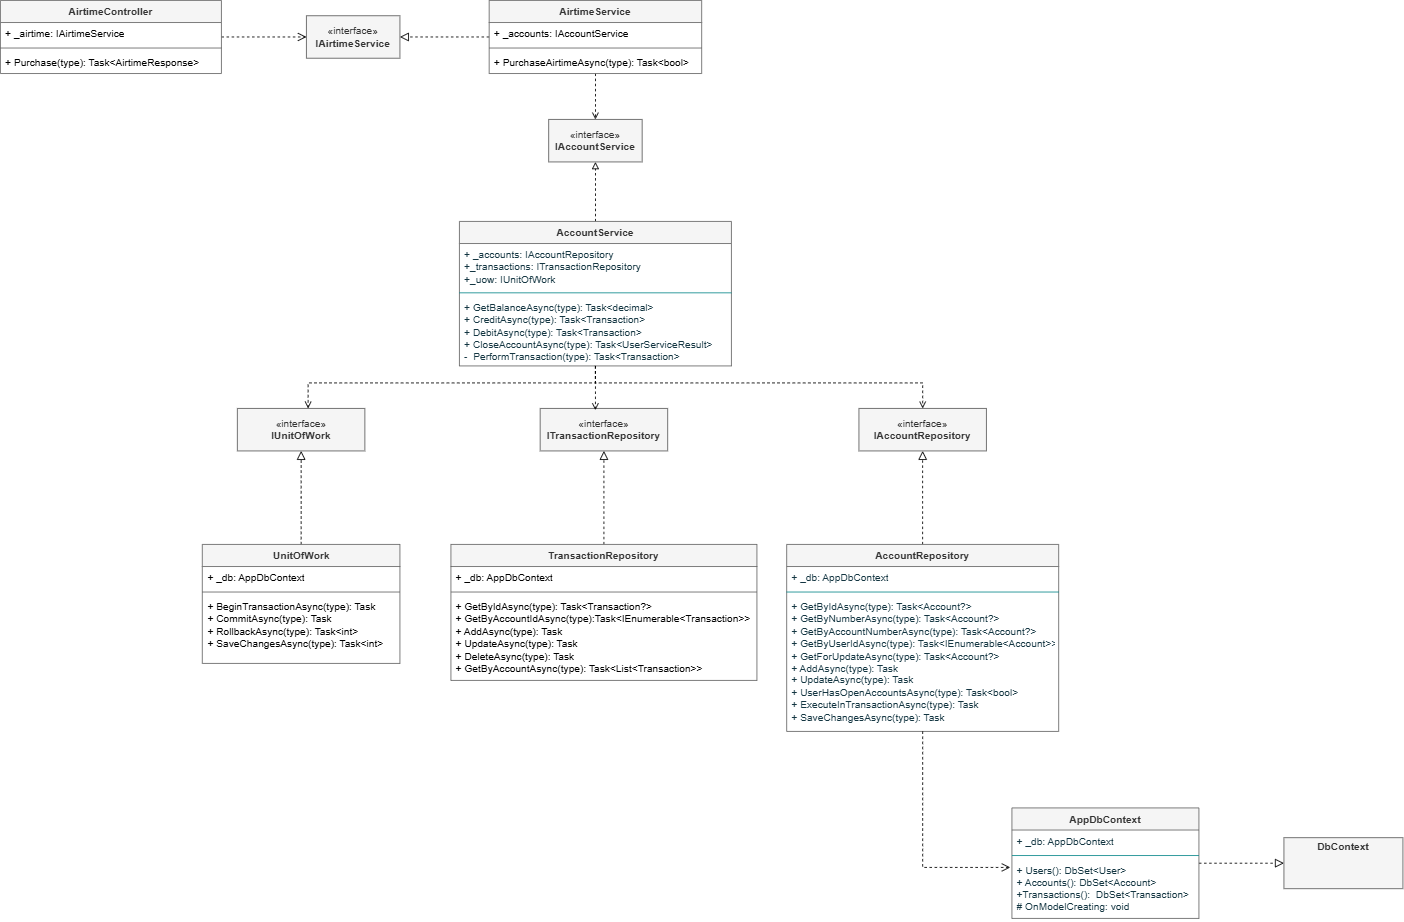

The diagram above was exported from draw.io. Its source (the exported page's mxGraphModel, read from the mxfile embedded in the PNG):
<mxGraphModel dx="2572" dy="465" grid="1" gridSize="10" guides="1" tooltips="1" connect="1" arrows="1" fold="1" page="1" pageScale="1" pageWidth="850" pageHeight="1100" math="0" shadow="0">
  <root>
    <mxCell id="0" />
    <mxCell id="1" parent="0" />
    <mxCell id="MWJMA1ZQnTVxFhpO5jUt-48" edge="1" parent="1" source="MWJMA1ZQnTVxFhpO5jUt-1" style="edgeStyle=orthogonalEdgeStyle;rounded=0;orthogonalLoop=1;jettySize=auto;html=1;entryX=0.5;entryY=0;entryDx=0;entryDy=0;endArrow=open;endFill=0;dashed=1;" target="MWJMA1ZQnTVxFhpO5jUt-5">
      <mxGeometry relative="1" as="geometry" />
    </mxCell>
    <mxCell id="MWJMA1ZQnTVxFhpO5jUt-57" edge="1" parent="1" source="MWJMA1ZQnTVxFhpO5jUt-1" style="edgeStyle=orthogonalEdgeStyle;rounded=0;orthogonalLoop=1;jettySize=auto;html=1;entryX=1;entryY=0.5;entryDx=0;entryDy=0;endArrow=block;endFill=0;dashed=1;endSize=8;" target="MWJMA1ZQnTVxFhpO5jUt-53">
      <mxGeometry relative="1" as="geometry" />
    </mxCell>
    <mxCell id="MWJMA1ZQnTVxFhpO5jUt-1" parent="1" style="swimlane;fontStyle=1;align=center;verticalAlign=top;childLayout=stackLayout;horizontal=1;startSize=26;horizontalStack=0;resizeParent=1;resizeParentMax=0;resizeLast=0;collapsible=1;marginBottom=0;whiteSpace=wrap;html=1;fillColor=#f5f5f5;fontColor=#333333;strokeColor=#666666;" value="AirtimeService" vertex="1">
      <mxGeometry height="86" width="250" x="-595" y="190" as="geometry" />
    </mxCell>
    <mxCell id="MWJMA1ZQnTVxFhpO5jUt-2" parent="MWJMA1ZQnTVxFhpO5jUt-1" style="text;strokeColor=none;fillColor=none;align=left;verticalAlign=top;spacingLeft=4;spacingRight=4;overflow=hidden;rotatable=0;points=[[0,0.5],[1,0.5]];portConstraint=eastwest;whiteSpace=wrap;html=1;" value="+ _accounts: IAccountService" vertex="1">
      <mxGeometry height="26" width="250" y="26" as="geometry" />
    </mxCell>
    <mxCell id="MWJMA1ZQnTVxFhpO5jUt-3" parent="MWJMA1ZQnTVxFhpO5jUt-1" style="line;strokeWidth=1;fillColor=none;align=left;verticalAlign=middle;spacingTop=-1;spacingLeft=3;spacingRight=3;rotatable=0;labelPosition=right;points=[];portConstraint=eastwest;strokeColor=inherit;" value="" vertex="1">
      <mxGeometry height="8" width="250" y="52" as="geometry" />
    </mxCell>
    <mxCell id="MWJMA1ZQnTVxFhpO5jUt-4" parent="MWJMA1ZQnTVxFhpO5jUt-1" style="text;strokeColor=none;fillColor=none;align=left;verticalAlign=top;spacingLeft=4;spacingRight=4;overflow=hidden;rotatable=0;points=[[0,0.5],[1,0.5]];portConstraint=eastwest;whiteSpace=wrap;html=1;" value="+ PurchaseAirtimeAsync(type): Task&amp;lt;bool&amp;gt;" vertex="1">
      <mxGeometry height="26" width="250" y="60" as="geometry" />
    </mxCell>
    <mxCell id="MWJMA1ZQnTVxFhpO5jUt-5" parent="1" style="html=1;whiteSpace=wrap;fillColor=#f5f5f5;fontColor=#333333;strokeColor=#666666;" value="«interface»&lt;br&gt;&lt;b&gt;IAccountService&lt;/b&gt;" vertex="1">
      <mxGeometry height="50" width="110" x="-525" y="330" as="geometry" />
    </mxCell>
    <mxCell id="MWJMA1ZQnTVxFhpO5jUt-16" edge="1" parent="1" source="MWJMA1ZQnTVxFhpO5jUt-10" style="edgeStyle=orthogonalEdgeStyle;rounded=0;orthogonalLoop=1;jettySize=auto;html=1;entryX=0.5;entryY=1;entryDx=0;entryDy=0;endArrow=block;endFill=0;endSize=8;dashed=1;" target="MWJMA1ZQnTVxFhpO5jUt-14">
      <mxGeometry relative="1" as="geometry" />
    </mxCell>
    <mxCell id="MWJMA1ZQnTVxFhpO5jUt-10" parent="1" style="swimlane;fontStyle=1;align=center;verticalAlign=top;childLayout=stackLayout;horizontal=1;startSize=26;horizontalStack=0;resizeParent=1;resizeParentMax=0;resizeLast=0;collapsible=1;marginBottom=0;whiteSpace=wrap;html=1;labelBackgroundColor=none;fillColor=#f5f5f5;strokeColor=#666666;fontColor=#333333;" value="AccountRepository" vertex="1">
      <mxGeometry height="220" width="320" x="-245" y="830" as="geometry" />
    </mxCell>
    <mxCell id="MWJMA1ZQnTVxFhpO5jUt-11" parent="MWJMA1ZQnTVxFhpO5jUt-10" style="text;strokeColor=none;fillColor=none;align=left;verticalAlign=top;spacingLeft=4;spacingRight=4;overflow=hidden;rotatable=0;points=[[0,0.5],[1,0.5]];portConstraint=eastwest;whiteSpace=wrap;html=1;labelBackgroundColor=none;fontColor=#143642;" value="+ _db: AppDbContext" vertex="1">
      <mxGeometry height="26" width="320" y="26" as="geometry" />
    </mxCell>
    <mxCell id="MWJMA1ZQnTVxFhpO5jUt-12" parent="MWJMA1ZQnTVxFhpO5jUt-10" style="line;strokeWidth=1;fillColor=none;align=left;verticalAlign=middle;spacingTop=-1;spacingLeft=3;spacingRight=3;rotatable=0;labelPosition=right;points=[];portConstraint=eastwest;strokeColor=#0F8B8D;labelBackgroundColor=none;fontColor=#143642;" value="" vertex="1">
      <mxGeometry height="8" width="320" y="52" as="geometry" />
    </mxCell>
    <mxCell id="MWJMA1ZQnTVxFhpO5jUt-13" parent="MWJMA1ZQnTVxFhpO5jUt-10" style="text;strokeColor=none;fillColor=none;align=left;verticalAlign=top;spacingLeft=4;spacingRight=4;overflow=hidden;rotatable=0;points=[[0,0.5],[1,0.5]];portConstraint=eastwest;whiteSpace=wrap;html=1;labelBackgroundColor=none;fontColor=#143642;" value="+ GetByIdAsync(type): Task&amp;lt;Account?&amp;gt;&lt;div&gt;+ GetByNumberAsync(type):&amp;nbsp;Task&amp;lt;Account?&amp;gt;&lt;/div&gt;&lt;div&gt;+ GetByAccountNumberAsync(type):&amp;nbsp;Task&amp;lt;Account?&amp;gt;&lt;/div&gt;&lt;div&gt;+&amp;nbsp;GetByUserIdAsync(type):&amp;nbsp;Task&amp;lt;IEnumerable&amp;lt;Account&amp;gt;&amp;gt;&lt;/div&gt;&lt;div&gt;+ GetForUpdateAsync(type):&amp;nbsp;Task&amp;lt;Account?&amp;gt;&lt;/div&gt;&lt;div&gt;+&amp;nbsp;AddAsync(type):&amp;nbsp;Task&lt;/div&gt;&lt;div&gt;+&amp;nbsp;UpdateAsync(type):&amp;nbsp;Task&lt;/div&gt;&lt;div&gt;+&amp;nbsp;UserHasOpenAccountsAsync(type):&amp;nbsp;Task&amp;lt;bool&amp;gt;&lt;/div&gt;&lt;div&gt;+&amp;nbsp;ExecuteInTransactionAsync(type):&amp;nbsp;Task&lt;/div&gt;&lt;div&gt;+&amp;nbsp;SaveChangesAsync(type):&amp;nbsp;Task&lt;/div&gt;" vertex="1">
      <mxGeometry height="160" width="320" y="60" as="geometry" />
    </mxCell>
    <mxCell id="MWJMA1ZQnTVxFhpO5jUt-14" parent="1" style="html=1;whiteSpace=wrap;labelBackgroundColor=none;fillColor=#f5f5f5;strokeColor=#666666;fontColor=#333333;" value="«interface»&lt;br&gt;&lt;b&gt;IAccountRepository&lt;/b&gt;" vertex="1">
      <mxGeometry height="50" width="150" x="-160" y="670" as="geometry" />
    </mxCell>
    <mxCell id="MWJMA1ZQnTVxFhpO5jUt-23" edge="1" parent="1" source="MWJMA1ZQnTVxFhpO5jUt-18" style="edgeStyle=orthogonalEdgeStyle;rounded=0;orthogonalLoop=1;jettySize=auto;html=1;entryX=0;entryY=0.5;entryDx=0;entryDy=0;endArrow=block;endFill=0;dashed=1;endSize=8;" target="MWJMA1ZQnTVxFhpO5jUt-22">
      <mxGeometry relative="1" as="geometry" />
    </mxCell>
    <mxCell id="MWJMA1ZQnTVxFhpO5jUt-18" parent="1" style="swimlane;fontStyle=1;align=center;verticalAlign=top;childLayout=stackLayout;horizontal=1;startSize=26;horizontalStack=0;resizeParent=1;resizeParentMax=0;resizeLast=0;collapsible=1;marginBottom=0;whiteSpace=wrap;html=1;labelBackgroundColor=none;fillColor=#f5f5f5;strokeColor=#666666;fontColor=#333333;" value="AppDbContext" vertex="1">
      <mxGeometry height="130" width="220" x="20" y="1140" as="geometry" />
    </mxCell>
    <mxCell id="MWJMA1ZQnTVxFhpO5jUt-19" parent="MWJMA1ZQnTVxFhpO5jUt-18" style="text;strokeColor=none;fillColor=none;align=left;verticalAlign=top;spacingLeft=4;spacingRight=4;overflow=hidden;rotatable=0;points=[[0,0.5],[1,0.5]];portConstraint=eastwest;whiteSpace=wrap;html=1;labelBackgroundColor=none;fontColor=#143642;" value="+ _db: AppDbContext" vertex="1">
      <mxGeometry height="26" width="220" y="26" as="geometry" />
    </mxCell>
    <mxCell id="MWJMA1ZQnTVxFhpO5jUt-20" parent="MWJMA1ZQnTVxFhpO5jUt-18" style="line;strokeWidth=1;fillColor=none;align=left;verticalAlign=middle;spacingTop=-1;spacingLeft=3;spacingRight=3;rotatable=0;labelPosition=right;points=[];portConstraint=eastwest;strokeColor=#0F8B8D;labelBackgroundColor=none;fontColor=#143642;" value="" vertex="1">
      <mxGeometry height="8" width="220" y="52" as="geometry" />
    </mxCell>
    <mxCell id="MWJMA1ZQnTVxFhpO5jUt-21" parent="MWJMA1ZQnTVxFhpO5jUt-18" style="text;strokeColor=none;fillColor=none;align=left;verticalAlign=top;spacingLeft=4;spacingRight=4;overflow=hidden;rotatable=0;points=[[0,0.5],[1,0.5]];portConstraint=eastwest;whiteSpace=wrap;html=1;labelBackgroundColor=none;fontColor=#143642;" value="+ Users(): DbSet&amp;lt;User&amp;gt;&lt;div&gt;+&amp;nbsp;Accounts():&amp;nbsp;DbSet&amp;lt;Account&amp;gt;&lt;/div&gt;&lt;div&gt;+Transactions():&amp;nbsp;&amp;nbsp;DbSet&amp;lt;Transaction&amp;gt;&lt;/div&gt;&lt;div&gt;#&amp;nbsp;OnModelCreating: void&lt;/div&gt;" vertex="1">
      <mxGeometry height="70" width="220" y="60" as="geometry" />
    </mxCell>
    <mxCell id="MWJMA1ZQnTVxFhpO5jUt-22" parent="1" style="verticalAlign=top;align=left;overflow=fill;html=1;whiteSpace=wrap;fillColor=#f5f5f5;strokeColor=#666666;fontColor=#333333;" value="&lt;p style=&quot;margin:0px;margin-top:4px;text-align:center;&quot;&gt;&lt;b&gt;DbContext&lt;/b&gt;&lt;/p&gt;" vertex="1">
      <mxGeometry height="60" width="140" x="340" y="1175" as="geometry" />
    </mxCell>
    <mxCell id="MWJMA1ZQnTVxFhpO5jUt-26" edge="1" parent="1" source="MWJMA1ZQnTVxFhpO5jUt-10" style="edgeStyle=orthogonalEdgeStyle;rounded=0;orthogonalLoop=1;jettySize=auto;html=1;entryX=-0.009;entryY=0.143;entryDx=0;entryDy=0;entryPerimeter=0;endArrow=open;endFill=0;dashed=1;endSize=8;" target="MWJMA1ZQnTVxFhpO5jUt-21">
      <mxGeometry relative="1" as="geometry" />
    </mxCell>
    <mxCell id="MWJMA1ZQnTVxFhpO5jUt-33" edge="1" parent="1" source="MWJMA1ZQnTVxFhpO5jUt-28" style="edgeStyle=orthogonalEdgeStyle;rounded=0;orthogonalLoop=1;jettySize=auto;html=1;entryX=0.5;entryY=1;entryDx=0;entryDy=0;endArrow=block;endFill=0;dashed=1;endSize=8;" target="MWJMA1ZQnTVxFhpO5jUt-32">
      <mxGeometry relative="1" as="geometry" />
    </mxCell>
    <mxCell id="MWJMA1ZQnTVxFhpO5jUt-28" parent="1" style="swimlane;fontStyle=1;align=center;verticalAlign=top;childLayout=stackLayout;horizontal=1;startSize=26;horizontalStack=0;resizeParent=1;resizeParentMax=0;resizeLast=0;collapsible=1;marginBottom=0;whiteSpace=wrap;html=1;fillColor=#f5f5f5;strokeColor=#666666;fontColor=#333333;" value="TransactionRepository" vertex="1">
      <mxGeometry height="160" width="360" x="-640" y="830" as="geometry" />
    </mxCell>
    <mxCell id="MWJMA1ZQnTVxFhpO5jUt-29" parent="MWJMA1ZQnTVxFhpO5jUt-28" style="text;strokeColor=none;fillColor=none;align=left;verticalAlign=top;spacingLeft=4;spacingRight=4;overflow=hidden;rotatable=0;points=[[0,0.5],[1,0.5]];portConstraint=eastwest;whiteSpace=wrap;html=1;" value="+ _db: AppDbContext" vertex="1">
      <mxGeometry height="26" width="360" y="26" as="geometry" />
    </mxCell>
    <mxCell id="MWJMA1ZQnTVxFhpO5jUt-30" parent="MWJMA1ZQnTVxFhpO5jUt-28" style="line;strokeWidth=1;fillColor=none;align=left;verticalAlign=middle;spacingTop=-1;spacingLeft=3;spacingRight=3;rotatable=0;labelPosition=right;points=[];portConstraint=eastwest;strokeColor=inherit;" value="" vertex="1">
      <mxGeometry height="8" width="360" y="52" as="geometry" />
    </mxCell>
    <mxCell id="MWJMA1ZQnTVxFhpO5jUt-31" parent="MWJMA1ZQnTVxFhpO5jUt-28" style="text;strokeColor=none;fillColor=none;align=left;verticalAlign=top;spacingLeft=4;spacingRight=4;overflow=hidden;rotatable=0;points=[[0,0.5],[1,0.5]];portConstraint=eastwest;whiteSpace=wrap;html=1;" value="+ GetByIdAsync(type): Task&amp;lt;Transaction?&amp;gt;&lt;div&gt;+&amp;nbsp;GetByAccountIdAsync(type):Task&amp;lt;IEnumerable&amp;lt;Transaction&amp;gt;&amp;gt;&lt;/div&gt;&lt;div&gt;+&amp;nbsp;AddAsync(type):&amp;nbsp;Task&lt;/div&gt;&lt;div&gt;+&amp;nbsp;UpdateAsync(type):&amp;nbsp;Task&lt;/div&gt;&lt;div&gt;+&amp;nbsp;DeleteAsync(type):&amp;nbsp;Task&lt;/div&gt;&lt;div&gt;+&amp;nbsp;GetByAccountAsync(type):&amp;nbsp;Task&amp;lt;List&amp;lt;Transaction&amp;gt;&amp;gt;&lt;/div&gt;" vertex="1">
      <mxGeometry height="100" width="360" y="60" as="geometry" />
    </mxCell>
    <mxCell id="MWJMA1ZQnTVxFhpO5jUt-32" parent="1" style="html=1;whiteSpace=wrap;labelBackgroundColor=none;fillColor=#f5f5f5;strokeColor=#666666;fontColor=#333333;" value="«interface»&lt;br&gt;&lt;b&gt;ITransactionRepository&lt;/b&gt;" vertex="1">
      <mxGeometry height="50" width="150" x="-535" y="670" as="geometry" />
    </mxCell>
    <mxCell id="MWJMA1ZQnTVxFhpO5jUt-39" edge="1" parent="1" source="MWJMA1ZQnTVxFhpO5jUt-34" style="edgeStyle=orthogonalEdgeStyle;rounded=0;orthogonalLoop=1;jettySize=auto;html=1;endArrow=block;endFill=0;dashed=1;endSize=8;" target="MWJMA1ZQnTVxFhpO5jUt-38">
      <mxGeometry relative="1" as="geometry" />
    </mxCell>
    <mxCell id="MWJMA1ZQnTVxFhpO5jUt-34" parent="1" style="swimlane;fontStyle=1;align=center;verticalAlign=top;childLayout=stackLayout;horizontal=1;startSize=26;horizontalStack=0;resizeParent=1;resizeParentMax=0;resizeLast=0;collapsible=1;marginBottom=0;whiteSpace=wrap;html=1;fillColor=#f5f5f5;strokeColor=#666666;fontColor=#333333;" value="UnitOfWork" vertex="1">
      <mxGeometry height="140" width="232.5" x="-932.5" y="830" as="geometry" />
    </mxCell>
    <mxCell id="MWJMA1ZQnTVxFhpO5jUt-35" parent="MWJMA1ZQnTVxFhpO5jUt-34" style="text;strokeColor=none;fillColor=none;align=left;verticalAlign=top;spacingLeft=4;spacingRight=4;overflow=hidden;rotatable=0;points=[[0,0.5],[1,0.5]];portConstraint=eastwest;whiteSpace=wrap;html=1;" value="+ _db: AppDbContext" vertex="1">
      <mxGeometry height="26" width="232.5" y="26" as="geometry" />
    </mxCell>
    <mxCell id="MWJMA1ZQnTVxFhpO5jUt-36" parent="MWJMA1ZQnTVxFhpO5jUt-34" style="line;strokeWidth=1;fillColor=none;align=left;verticalAlign=middle;spacingTop=-1;spacingLeft=3;spacingRight=3;rotatable=0;labelPosition=right;points=[];portConstraint=eastwest;strokeColor=inherit;" value="" vertex="1">
      <mxGeometry height="8" width="232.5" y="52" as="geometry" />
    </mxCell>
    <mxCell id="MWJMA1ZQnTVxFhpO5jUt-37" parent="MWJMA1ZQnTVxFhpO5jUt-34" style="text;strokeColor=none;fillColor=none;align=left;verticalAlign=top;spacingLeft=4;spacingRight=4;overflow=hidden;rotatable=0;points=[[0,0.5],[1,0.5]];portConstraint=eastwest;whiteSpace=wrap;html=1;" value="+ BeginTransactionAsync(type): Task&lt;div&gt;+&amp;nbsp;CommitAsync(type):&amp;nbsp;Task&lt;/div&gt;&lt;div&gt;+&amp;nbsp;RollbackAsync(type):&amp;nbsp;Task&amp;lt;int&amp;gt;&lt;/div&gt;&lt;div&gt;+ SaveChangesAsync(type):&amp;nbsp;Task&amp;lt;int&amp;gt;&lt;br&gt;&lt;div&gt;&lt;br&gt;&lt;br&gt;&lt;/div&gt;&lt;/div&gt;" vertex="1">
      <mxGeometry height="80" width="232.5" y="60" as="geometry" />
    </mxCell>
    <mxCell id="MWJMA1ZQnTVxFhpO5jUt-38" parent="1" style="html=1;whiteSpace=wrap;labelBackgroundColor=none;fillColor=#f5f5f5;strokeColor=#666666;fontColor=#333333;" value="«interface»&lt;br&gt;&lt;b&gt;IUnitOfWork&lt;/b&gt;" vertex="1">
      <mxGeometry height="50" width="150" x="-891.25" y="670" as="geometry" />
    </mxCell>
    <mxCell id="MWJMA1ZQnTVxFhpO5jUt-44" edge="1" parent="1" source="MWJMA1ZQnTVxFhpO5jUt-40" style="edgeStyle=orthogonalEdgeStyle;rounded=0;orthogonalLoop=1;jettySize=auto;html=1;entryX=0.5;entryY=1;entryDx=0;entryDy=0;endArrow=block;endFill=0;dashed=1;" target="MWJMA1ZQnTVxFhpO5jUt-5">
      <mxGeometry relative="1" as="geometry" />
    </mxCell>
    <mxCell id="MWJMA1ZQnTVxFhpO5jUt-46" edge="1" parent="1" source="MWJMA1ZQnTVxFhpO5jUt-40" style="edgeStyle=orthogonalEdgeStyle;rounded=0;orthogonalLoop=1;jettySize=auto;html=1;dashed=1;endArrow=open;endFill=0;" target="MWJMA1ZQnTVxFhpO5jUt-14">
      <mxGeometry relative="1" as="geometry">
        <Array as="points">
          <mxPoint x="-470" y="640" />
          <mxPoint x="-85" y="640" />
        </Array>
      </mxGeometry>
    </mxCell>
    <mxCell id="MWJMA1ZQnTVxFhpO5jUt-40" parent="1" style="swimlane;fontStyle=1;align=center;verticalAlign=top;childLayout=stackLayout;horizontal=1;startSize=26;horizontalStack=0;resizeParent=1;resizeParentMax=0;resizeLast=0;collapsible=1;marginBottom=0;whiteSpace=wrap;html=1;labelBackgroundColor=none;fillColor=#f5f5f5;strokeColor=#666666;fontColor=#333333;" value="AccountService" vertex="1">
      <mxGeometry height="170" width="320" x="-630" y="450" as="geometry" />
    </mxCell>
    <mxCell id="MWJMA1ZQnTVxFhpO5jUt-41" parent="MWJMA1ZQnTVxFhpO5jUt-40" style="text;strokeColor=none;fillColor=none;align=left;verticalAlign=top;spacingLeft=4;spacingRight=4;overflow=hidden;rotatable=0;points=[[0,0.5],[1,0.5]];portConstraint=eastwest;whiteSpace=wrap;html=1;labelBackgroundColor=none;fontColor=#143642;" value="+ _accounts: IAccountRepository&lt;div&gt;+_transactions:&amp;nbsp;ITransactionRepository&lt;/div&gt;&lt;div&gt;+_uow:&amp;nbsp;IUnitOfWork&lt;/div&gt;&lt;div&gt;&lt;br&gt;&lt;/div&gt;" vertex="1">
      <mxGeometry height="54" width="320" y="26" as="geometry" />
    </mxCell>
    <mxCell id="MWJMA1ZQnTVxFhpO5jUt-42" parent="MWJMA1ZQnTVxFhpO5jUt-40" style="line;strokeWidth=1;fillColor=none;align=left;verticalAlign=middle;spacingTop=-1;spacingLeft=3;spacingRight=3;rotatable=0;labelPosition=right;points=[];portConstraint=eastwest;strokeColor=#0F8B8D;labelBackgroundColor=none;fontColor=#143642;" value="" vertex="1">
      <mxGeometry height="8" width="320" y="80" as="geometry" />
    </mxCell>
    <mxCell id="MWJMA1ZQnTVxFhpO5jUt-43" parent="MWJMA1ZQnTVxFhpO5jUt-40" style="text;strokeColor=none;fillColor=none;align=left;verticalAlign=top;spacingLeft=4;spacingRight=4;overflow=hidden;rotatable=0;points=[[0,0.5],[1,0.5]];portConstraint=eastwest;whiteSpace=wrap;html=1;labelBackgroundColor=none;fontColor=#143642;" value="+ GetBalanceAsync(type): Task&amp;lt;decimal&amp;gt;&lt;div&gt;+ CreditAsync(type): Task&amp;lt;Transaction&amp;gt;&lt;br&gt;&lt;div&gt;+&amp;nbsp;DebitAsync(type):&amp;nbsp;Task&amp;lt;Transaction&amp;gt;&lt;/div&gt;&lt;/div&gt;&lt;div&gt;+&amp;nbsp;CloseAccountAsync(type):&amp;nbsp;Task&amp;lt;UserServiceResult&amp;gt;&lt;/div&gt;&lt;div&gt;-&amp;nbsp;&amp;nbsp;PerformTransaction(type):&amp;nbsp;Task&amp;lt;Transaction&amp;gt;&lt;/div&gt;&lt;div&gt;&lt;br&gt;&lt;/div&gt;" vertex="1">
      <mxGeometry height="82" width="320" y="88" as="geometry" />
    </mxCell>
    <mxCell id="MWJMA1ZQnTVxFhpO5jUt-45" edge="1" parent="1" source="MWJMA1ZQnTVxFhpO5jUt-40" style="edgeStyle=orthogonalEdgeStyle;rounded=0;orthogonalLoop=1;jettySize=auto;html=1;entryX=0.555;entryY=0;entryDx=0;entryDy=0;entryPerimeter=0;dashed=1;endArrow=open;endFill=0;" target="MWJMA1ZQnTVxFhpO5jUt-38">
      <mxGeometry relative="1" as="geometry">
        <Array as="points">
          <mxPoint x="-470" y="640" />
          <mxPoint x="-808" y="640" />
        </Array>
      </mxGeometry>
    </mxCell>
    <mxCell id="MWJMA1ZQnTVxFhpO5jUt-47" edge="1" parent="1" source="MWJMA1ZQnTVxFhpO5jUt-40" style="edgeStyle=orthogonalEdgeStyle;rounded=0;orthogonalLoop=1;jettySize=auto;html=1;entryX=0.433;entryY=0.04;entryDx=0;entryDy=0;entryPerimeter=0;dashed=1;endArrow=open;endFill=0;" target="MWJMA1ZQnTVxFhpO5jUt-32">
      <mxGeometry relative="1" as="geometry" />
    </mxCell>
    <mxCell id="MWJMA1ZQnTVxFhpO5jUt-55" edge="1" parent="1" source="MWJMA1ZQnTVxFhpO5jUt-49" style="edgeStyle=orthogonalEdgeStyle;rounded=0;orthogonalLoop=1;jettySize=auto;html=1;entryX=0;entryY=0.5;entryDx=0;entryDy=0;endArrow=open;endFill=0;dashed=1;endSize=8;" target="MWJMA1ZQnTVxFhpO5jUt-53">
      <mxGeometry relative="1" as="geometry" />
    </mxCell>
    <mxCell id="MWJMA1ZQnTVxFhpO5jUt-49" parent="1" style="swimlane;fontStyle=1;align=center;verticalAlign=top;childLayout=stackLayout;horizontal=1;startSize=26;horizontalStack=0;resizeParent=1;resizeParentMax=0;resizeLast=0;collapsible=1;marginBottom=0;whiteSpace=wrap;html=1;fillColor=#f5f5f5;fontColor=#333333;strokeColor=#666666;" value="AirtimeController" vertex="1">
      <mxGeometry height="86" width="260" x="-1170" y="190" as="geometry" />
    </mxCell>
    <mxCell id="MWJMA1ZQnTVxFhpO5jUt-50" parent="MWJMA1ZQnTVxFhpO5jUt-49" style="text;strokeColor=none;fillColor=none;align=left;verticalAlign=top;spacingLeft=4;spacingRight=4;overflow=hidden;rotatable=0;points=[[0,0.5],[1,0.5]];portConstraint=eastwest;whiteSpace=wrap;html=1;" value="+ _airtime: IAirtimeService" vertex="1">
      <mxGeometry height="26" width="260" y="26" as="geometry" />
    </mxCell>
    <mxCell id="MWJMA1ZQnTVxFhpO5jUt-51" parent="MWJMA1ZQnTVxFhpO5jUt-49" style="line;strokeWidth=1;fillColor=none;align=left;verticalAlign=middle;spacingTop=-1;spacingLeft=3;spacingRight=3;rotatable=0;labelPosition=right;points=[];portConstraint=eastwest;strokeColor=inherit;" value="" vertex="1">
      <mxGeometry height="8" width="260" y="52" as="geometry" />
    </mxCell>
    <mxCell id="MWJMA1ZQnTVxFhpO5jUt-52" parent="MWJMA1ZQnTVxFhpO5jUt-49" style="text;strokeColor=none;fillColor=none;align=left;verticalAlign=top;spacingLeft=4;spacingRight=4;overflow=hidden;rotatable=0;points=[[0,0.5],[1,0.5]];portConstraint=eastwest;whiteSpace=wrap;html=1;" value="+ Purchase(type): Task&amp;lt;AirtimeResponse&amp;gt;" vertex="1">
      <mxGeometry height="26" width="260" y="60" as="geometry" />
    </mxCell>
    <mxCell id="MWJMA1ZQnTVxFhpO5jUt-53" parent="1" style="html=1;whiteSpace=wrap;fillColor=#f5f5f5;fontColor=#333333;strokeColor=#666666;" value="«interface»&lt;br&gt;&lt;b&gt;IAirtimeService&lt;/b&gt;" vertex="1">
      <mxGeometry height="50" width="110" x="-810" y="208" as="geometry" />
    </mxCell>
  </root>
</mxGraphModel>